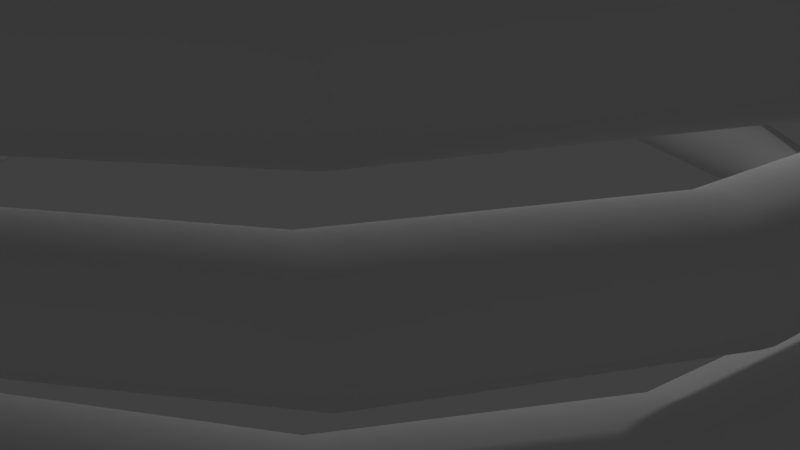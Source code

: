 # Source: screw.blend  (saved by Blender 2.78.0; exported with 4.5.12 LTS)
import bpy
from mathutils import Matrix  # noqa: F401  (used for matrix-valued properties, if any)

bpy.ops.wm.read_factory_settings(use_empty=True)
scene = bpy.context.scene
scene.name = 'Scene'

# ---- collections
col_collection_1 = bpy.data.collections.new('Collection 1'); scene.collection.children.link(col_collection_1)

# ---- world
world_world = bpy.data.worlds.new('World'); scene.world = world_world
world_world.color = (0.05088, 0.05088, 0.05088)
world_world.use_sun_shadow = False
world_world.sun_shadow_jitter_overblur = 0.0
world_world.cycles.sampling_method = 'MANUAL'

# ---- cameras
cam_camera = bpy.data.cameras.new('Camera')
cam_camera.clip_end = 100.0
cam_camera.lens = 35.0
cam_camera.sensor_width = 32.0
cam_camera.sensor_height = 18.0
cam_camera.ortho_scale = 7.314
cam_camera.dof.focus_distance = 0.0
cam_camera.dof.aperture_fstop = 128.0

# ---- lights
light_lamp = bpy.data.lights.new('Lamp', 'POINT')
light_lamp.transmission_factor = 0.0
light_lamp.cutoff_distance = 30.0
light_lamp.energy = 100.0
light_lamp.shadow_buffer_clip_start = 1.001
light_lamp.shadow_soft_size = 0.1
light_lamp.shadow_maximum_resolution = 0.006
light_lamp.use_absolute_resolution = True

# ---- meshes
me_circle = bpy.data.meshes.new('Circle')
me_circle.from_pydata([(11.81, -0.158, -0.9826), (11.64, -0.2272, -0.9304), (11.48, -0.294, -0.8424), (11.33, -0.3558, -0.7221), (11.22, -0.4104, -0.574), (11.13, -0.4556, -0.4038), (11.08, -0.4896, -0.2182), (11.06, -0.5111, -0.02411), (11.08, -0.5194, 0.1709), (11.13, -0.5141, 0.3593), (11.22, -0.4955, 0.5339), (11.34, -0.4641, 0.688), (11.48, -0.4213, 0.8156), (11.64, -0.3686, 0.9119), (11.82, -0.3082, 0.9732), (12.0, -0.2423, 0.9971), (12.18, -0.1734, 0.9826), (12.36, -0.1043, 0.9304), (12.52, -0.03747, 0.8424), (12.66, 0.02439, 0.7221), (12.78, 0.07895, 0.574), (12.87, 0.1241, 0.4038), (12.92, 0.1581, 0.2182), (12.94, 0.1797, 0.02411), (12.92, 0.188, -0.1709), (12.86, 0.1827, -0.3593), (12.78, 0.164, -0.5339), (12.66, 0.1326, -0.688), (12.52, 0.08983, -0.8156), (12.36, 0.03718, -0.9119), (12.18, -0.02326, -0.9732), (12.0, -0.08918, -0.9971)], [(1, 0), (2, 1), (3, 2), (4, 3), (5, 4), (6, 5), (7, 6), (8, 7), (9, 8), (10, 9), (11, 10), (12, 11), (13, 12), (14, 13), (15, 14), (16, 15), (17, 16), (18, 17), (19, 18), (20, 19), (21, 20), (22, 21), (23, 22), (24, 23), (25, 24), (26, 25), (27, 26), (28, 27), (29, 28), (30, 29), (31, 30), (0, 31)], [])
me_circle.use_remesh_preserve_volume = False
me_circle.use_remesh_preserve_attributes = False
me_circle.use_mirror_vertex_groups = False
me_circle.update()

# ---- objects
ob_circle = bpy.data.objects.new('Circle', me_circle)
ob_lamp = bpy.data.objects.new('Lamp', light_lamp)
ob_camera = bpy.data.objects.new('Camera', cam_camera)

# ---- transforms, parenting, visibility, modifiers, constraints
ob_circle.location = (0.0352, 0.1056, 0.175)
ob_circle.rotation_euler = (0.0, -0.0, -6.269)
ob_circle.scale = (0.5, 0.5, 0.5)
ob_circle.lineart.crease_threshold = 0.0
_m = ob_circle.modifiers.new('Screw', 'SCREW')
_m.steps = 32
_m.iterations = 16
_m.screw_offset = 2.8
_m.merge_threshold = 0.0
ob_lamp.location = (4.076, 1.005, 5.904)
ob_lamp.rotation_euler = (0.6503, 0.05522, 1.866)
ob_lamp.lock_rotations_4d = False
ob_lamp.empty_display_type = 'ARROWS'
ob_lamp.color = (0.0, 0.0, 0.0, 0.0)
ob_lamp.lineart.crease_threshold = 0.0
ob_camera.location = (7.481, -6.508, 5.344)
ob_camera.rotation_euler = (1.109, 0.0, 0.8149)
ob_camera.lock_rotations_4d = False
ob_camera.empty_display_type = 'ARROWS'
ob_camera.color = (0.0, 0.0, 0.0, 0.0)
ob_camera.display_type = 'WIRE'
ob_camera.lineart.crease_threshold = 0.0

# ---- collection membership
col_collection_1.objects.link(ob_circle)
col_collection_1.objects.link(ob_lamp)
col_collection_1.objects.link(ob_camera)

# ---- scene / render settings (as saved in the file)
scene.camera = ob_camera
scene.frame_start = 1; scene.frame_end = 250; scene.frame_set(1)
scene.render.engine = 'BLENDER_EEVEE_NEXT'
scene.render.resolution_percentage = 50
scene.render.dither_intensity = 0.0
scene.cycles.use_denoising = False
scene.cycles.samples = 128
scene.cycles.sampling_pattern = 'TABULATED_SOBOL'
scene.cycles.light_sampling_threshold = 0.0
scene.cycles.use_adaptive_sampling = False
scene.cycles.use_light_tree = False
scene.cycles.blur_glossy = 0.0
scene.cycles.sample_clamp_indirect = 0.0
scene.view_settings.view_transform = 'Standard'
bpy.context.view_layer.update()
